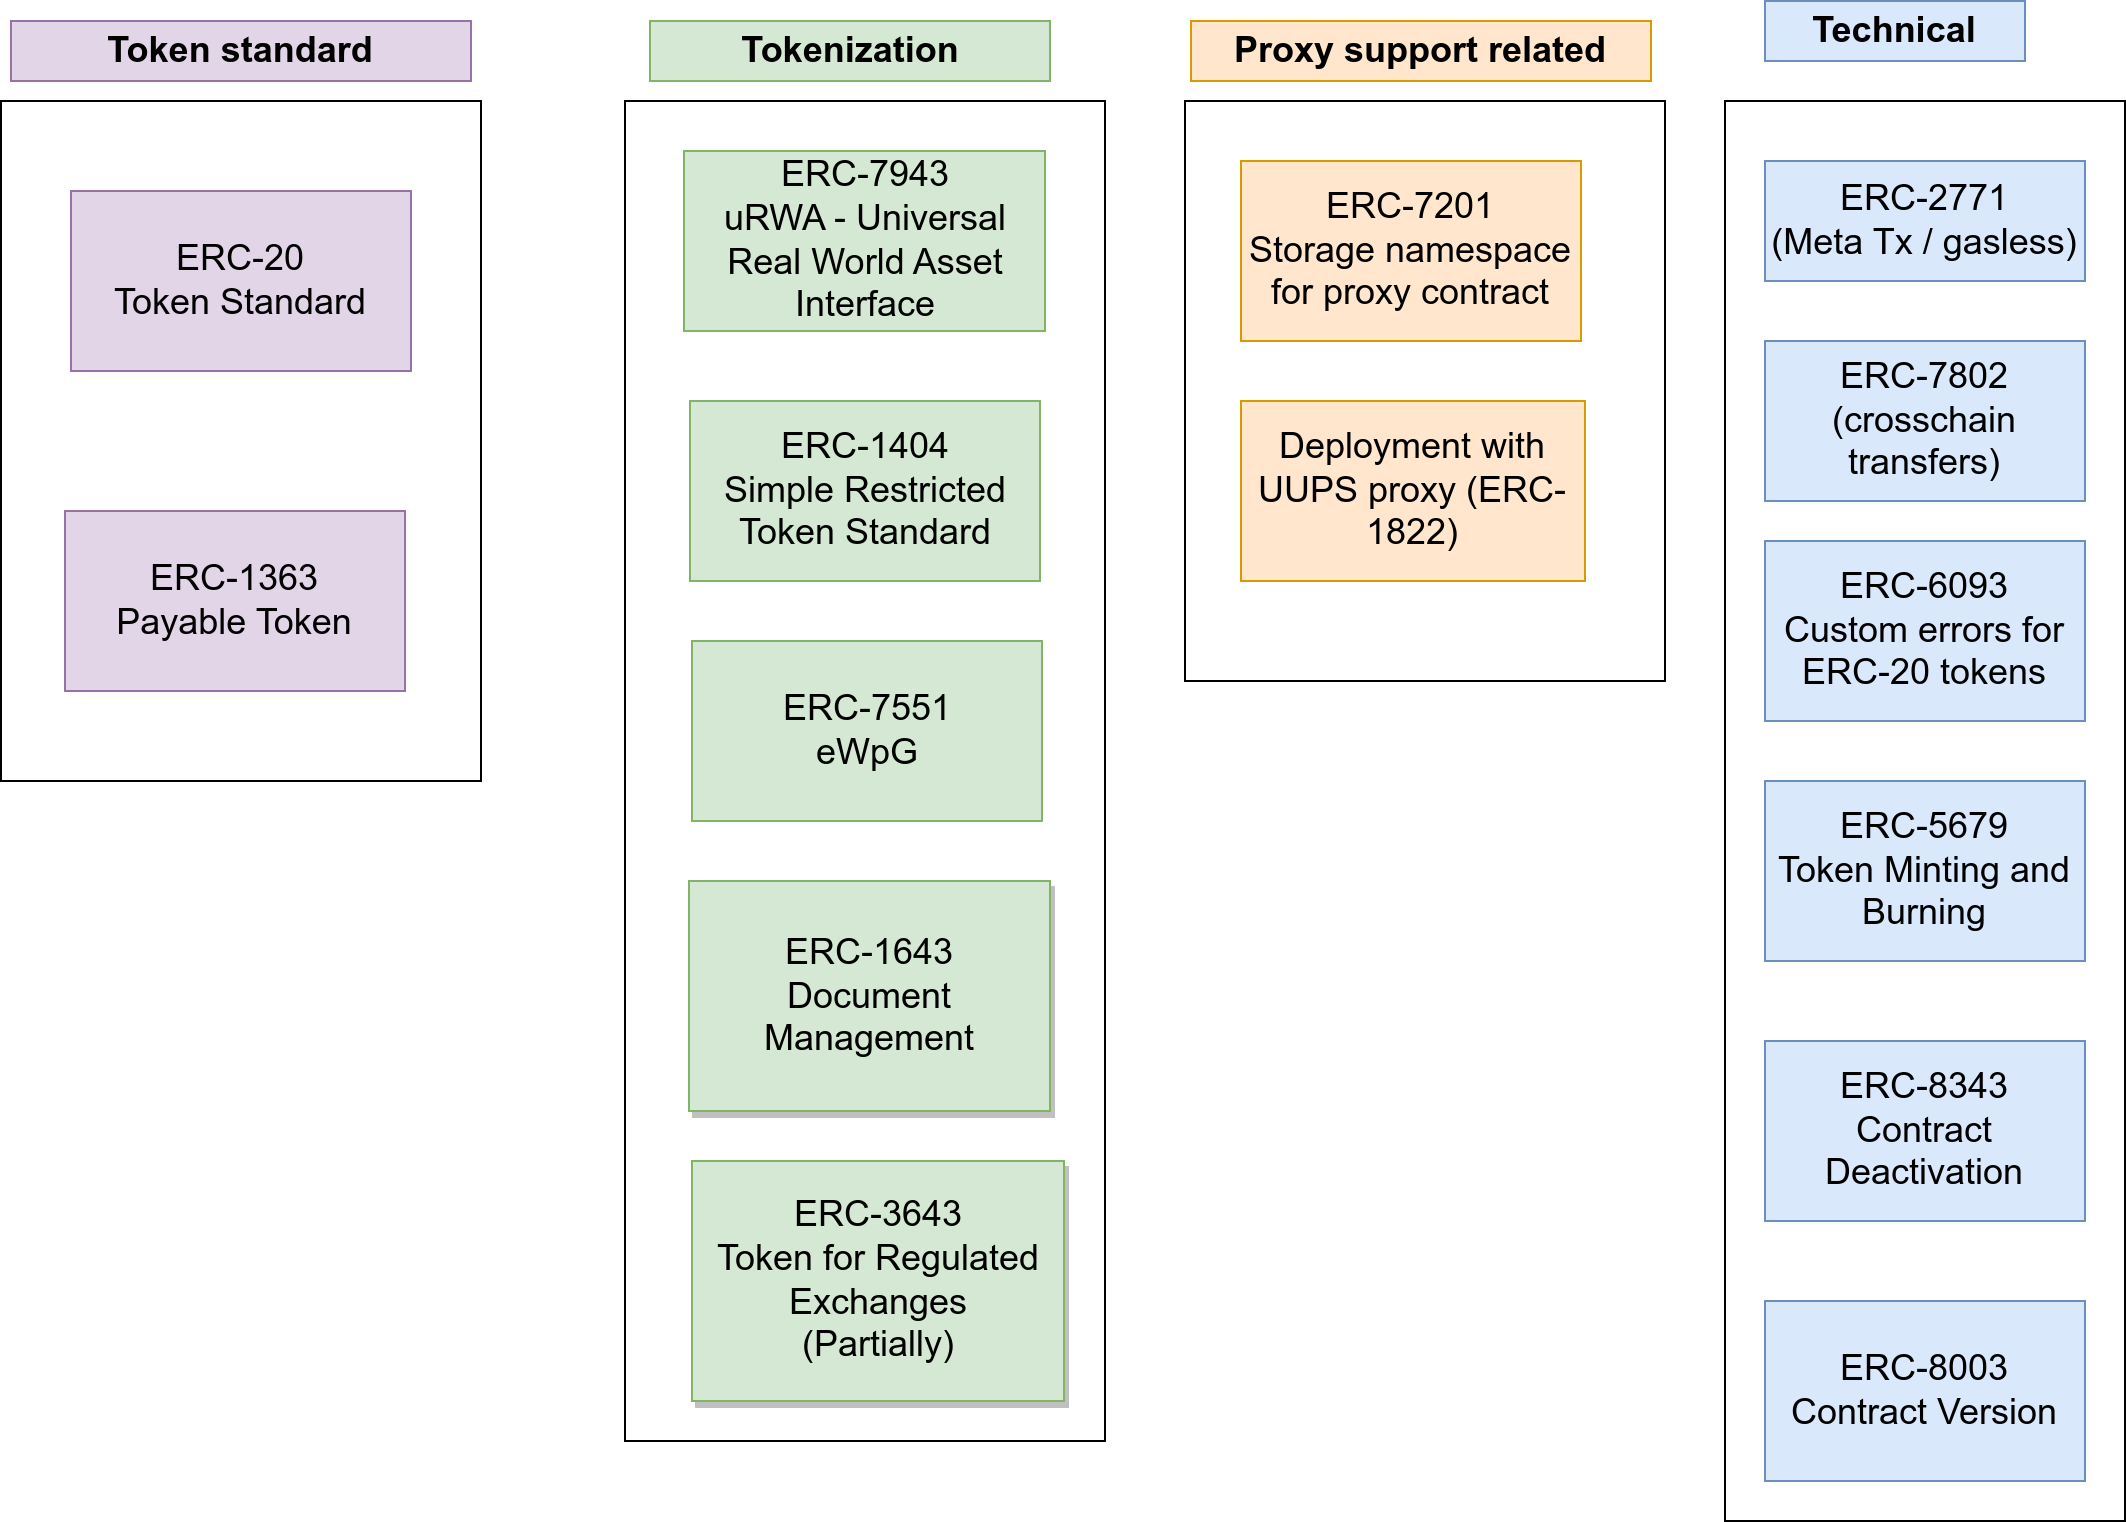

The diagram above was exported from draw.io. Its source (the exported page's mxGraphModel, read from the mxfile embedded in the PNG):
<mxGraphModel dx="1352" dy="961" grid="1" gridSize="10" guides="1" tooltips="1" connect="1" arrows="1" fold="1" page="1" pageScale="1" pageWidth="2336" pageHeight="1654" math="0" shadow="0">
  <root>
    <mxCell id="YQ1bgOneQ4WBElTHcavM-0" />
    <mxCell id="YQ1bgOneQ4WBElTHcavM-1" parent="YQ1bgOneQ4WBElTHcavM-0" />
    <mxCell id="YQ1bgOneQ4WBElTHcavM-2" value="" style="rounded=0;whiteSpace=wrap;html=1;fontSize=18;" parent="YQ1bgOneQ4WBElTHcavM-1" vertex="1">
      <mxGeometry x="860" y="200" width="240" height="670" as="geometry" />
    </mxCell>
    <mxCell id="YQ1bgOneQ4WBElTHcavM-3" value="Tokenization" style="text;html=1;strokeColor=#82b366;fillColor=#d5e8d4;align=center;verticalAlign=middle;whiteSpace=wrap;rounded=0;fontStyle=1;fontSize=18;" parent="YQ1bgOneQ4WBElTHcavM-1" vertex="1">
      <mxGeometry x="872.5" y="160" width="200" height="30" as="geometry" />
    </mxCell>
    <mxCell id="YQ1bgOneQ4WBElTHcavM-4" value="" style="rounded=0;whiteSpace=wrap;html=1;fontSize=18;" parent="YQ1bgOneQ4WBElTHcavM-1" vertex="1">
      <mxGeometry x="1140" y="200" width="240" height="290" as="geometry" />
    </mxCell>
    <mxCell id="YQ1bgOneQ4WBElTHcavM-5" value="&lt;div style=&quot;text-align: center;&quot;&gt;&lt;b&gt;Proxy support related&lt;/b&gt;&lt;/div&gt;" style="text;html=1;strokeColor=#d79b00;fillColor=#ffe6cc;align=center;verticalAlign=middle;whiteSpace=wrap;rounded=0;fontSize=18;" parent="YQ1bgOneQ4WBElTHcavM-1" vertex="1">
      <mxGeometry x="1143" y="160" width="230" height="30" as="geometry" />
    </mxCell>
    <mxCell id="YQ1bgOneQ4WBElTHcavM-6" value="ERC-7201&lt;br&gt;Storage namespace for proxy contract" style="rounded=0;whiteSpace=wrap;html=1;fontSize=18;fillColor=#ffe6cc;strokeColor=#d79b00;" parent="YQ1bgOneQ4WBElTHcavM-1" vertex="1">
      <mxGeometry x="1168" y="230" width="170" height="90" as="geometry" />
    </mxCell>
    <mxCell id="YQ1bgOneQ4WBElTHcavM-7" value="" style="rounded=0;whiteSpace=wrap;html=1;fontSize=18;" parent="YQ1bgOneQ4WBElTHcavM-1" vertex="1">
      <mxGeometry x="1410" y="200" width="200" height="710" as="geometry" />
    </mxCell>
    <mxCell id="YQ1bgOneQ4WBElTHcavM-8" value="Technical" style="text;html=1;strokeColor=#6c8ebf;fillColor=#dae8fc;align=center;verticalAlign=middle;whiteSpace=wrap;rounded=0;fontSize=18;fontStyle=1" parent="YQ1bgOneQ4WBElTHcavM-1" vertex="1">
      <mxGeometry x="1430" y="150" width="130" height="30" as="geometry" />
    </mxCell>
    <mxCell id="YQ1bgOneQ4WBElTHcavM-9" value="ERC-2771&lt;br style=&quot;font-size: 18px;&quot;&gt;(Meta Tx / gasless)&lt;br style=&quot;font-size: 18px;&quot;&gt;" style="rounded=0;whiteSpace=wrap;html=1;fontSize=18;fillColor=#dae8fc;strokeColor=#6c8ebf;" parent="YQ1bgOneQ4WBElTHcavM-1" vertex="1">
      <mxGeometry x="1430" y="230" width="160" height="60" as="geometry" />
    </mxCell>
    <mxCell id="YQ1bgOneQ4WBElTHcavM-10" value="ERC-6093&lt;br style=&quot;font-size: 18px;&quot;&gt;Custom errors for ERC-20 tokens" style="rounded=0;whiteSpace=wrap;html=1;fontSize=18;fillColor=#dae8fc;strokeColor=#6c8ebf;" parent="YQ1bgOneQ4WBElTHcavM-1" vertex="1">
      <mxGeometry x="1430" y="420" width="160" height="90" as="geometry" />
    </mxCell>
    <mxCell id="YQ1bgOneQ4WBElTHcavM-11" value="ERC-7802&lt;br style=&quot;font-size: 18px;&quot;&gt;(crosschain transfers)" style="rounded=0;whiteSpace=wrap;html=1;fontSize=18;fillColor=#dae8fc;strokeColor=#6c8ebf;" parent="YQ1bgOneQ4WBElTHcavM-1" vertex="1">
      <mxGeometry x="1430" y="320" width="160" height="80" as="geometry" />
    </mxCell>
    <mxCell id="YQ1bgOneQ4WBElTHcavM-12" value="Deployment with UUPS proxy (ERC-1822)" style="rounded=0;whiteSpace=wrap;html=1;fontSize=18;fillColor=#ffe6cc;strokeColor=#d79b00;" parent="YQ1bgOneQ4WBElTHcavM-1" vertex="1">
      <mxGeometry x="1168" y="350" width="172" height="90" as="geometry" />
    </mxCell>
    <mxCell id="YQ1bgOneQ4WBElTHcavM-13" value="ERC-1404&lt;br&gt;Simple Restricted Token Standard" style="rounded=0;whiteSpace=wrap;html=1;fontSize=18;fillColor=#d5e8d4;strokeColor=#82b366;" parent="YQ1bgOneQ4WBElTHcavM-1" vertex="1">
      <mxGeometry x="892.5" y="350" width="175" height="90" as="geometry" />
    </mxCell>
    <mxCell id="YQ1bgOneQ4WBElTHcavM-14" value="" style="rounded=0;whiteSpace=wrap;html=1;fontSize=18;" parent="YQ1bgOneQ4WBElTHcavM-1" vertex="1">
      <mxGeometry x="548" y="200" width="240" height="340" as="geometry" />
    </mxCell>
    <mxCell id="YQ1bgOneQ4WBElTHcavM-15" value="&lt;span style=&quot;font-weight: 700;&quot;&gt;Token standard&lt;/span&gt;" style="text;html=1;strokeColor=#9673a6;fillColor=#e1d5e7;align=center;verticalAlign=middle;whiteSpace=wrap;rounded=0;fontSize=18;" parent="YQ1bgOneQ4WBElTHcavM-1" vertex="1">
      <mxGeometry x="553" y="160" width="230" height="30" as="geometry" />
    </mxCell>
    <mxCell id="YQ1bgOneQ4WBElTHcavM-16" value="ERC-20&lt;br&gt;Token Standard" style="rounded=0;whiteSpace=wrap;html=1;fontSize=18;fillColor=#e1d5e7;strokeColor=#9673a6;" parent="YQ1bgOneQ4WBElTHcavM-1" vertex="1">
      <mxGeometry x="583" y="245" width="170" height="90" as="geometry" />
    </mxCell>
    <mxCell id="YQ1bgOneQ4WBElTHcavM-17" value="ERC-1363&lt;br&gt;Payable Token" style="rounded=0;whiteSpace=wrap;html=1;fontSize=18;fillColor=#e1d5e7;strokeColor=#9673a6;" parent="YQ1bgOneQ4WBElTHcavM-1" vertex="1">
      <mxGeometry x="580" y="405" width="170" height="90" as="geometry" />
    </mxCell>
    <mxCell id="YQ1bgOneQ4WBElTHcavM-24" value="&lt;span style=&quot;font-size: 18px;&quot;&gt;ERC-1643&lt;/span&gt;&lt;br style=&quot;font-size: 18px;&quot;&gt;&lt;span style=&quot;font-size: 18px;&quot;&gt;Document Management&lt;/span&gt;" style="rounded=0;whiteSpace=wrap;html=1;glass=0;sketch=0;shadow=1;fillColor=#d5e8d4;strokeColor=#82b366;" parent="YQ1bgOneQ4WBElTHcavM-1" vertex="1">
      <mxGeometry x="892" y="590" width="180.5" height="115" as="geometry" />
    </mxCell>
    <mxCell id="YQ1bgOneQ4WBElTHcavM-25" value="&lt;font style=&quot;font-size: 18px;&quot;&gt;ERC-3643&lt;br&gt;Token for Regulated Exchanges&lt;br&gt;(Partially)&lt;/font&gt;" style="rounded=0;whiteSpace=wrap;html=1;glass=0;sketch=0;shadow=1;fillColor=#d5e8d4;strokeColor=#82b366;" parent="YQ1bgOneQ4WBElTHcavM-1" vertex="1">
      <mxGeometry x="893.5" y="730" width="186" height="120" as="geometry" />
    </mxCell>
    <mxCell id="YQ1bgOneQ4WBElTHcavM-28" value="ERC-5679&lt;br style=&quot;font-size: 18px;&quot;&gt;Token Minting and Burning" style="rounded=0;whiteSpace=wrap;html=1;fontSize=18;fillColor=#dae8fc;strokeColor=#6c8ebf;" parent="YQ1bgOneQ4WBElTHcavM-1" vertex="1">
      <mxGeometry x="1430" y="540" width="160" height="90" as="geometry" />
    </mxCell>
    <mxCell id="YQ1bgOneQ4WBElTHcavM-29" value="ERC-7551&lt;br&gt;eWpG" style="rounded=0;whiteSpace=wrap;html=1;fontSize=18;fillColor=#d5e8d4;strokeColor=#82b366;" parent="YQ1bgOneQ4WBElTHcavM-1" vertex="1">
      <mxGeometry x="893.5" y="470" width="175" height="90" as="geometry" />
    </mxCell>
    <mxCell id="YQ1bgOneQ4WBElTHcavM-30" value="ERC-7943&lt;br&gt;uRWA - Universal Real World Asset Interface" style="rounded=0;whiteSpace=wrap;html=1;fontSize=18;fillColor=#d5e8d4;strokeColor=#82b366;" parent="YQ1bgOneQ4WBElTHcavM-1" vertex="1">
      <mxGeometry x="889.5" y="225" width="180.5" height="90" as="geometry" />
    </mxCell>
    <mxCell id="C0HUQTTzsTCYBpISthi7-0" value="ERC-8343&lt;br&gt;Contract Deactivation" style="rounded=0;whiteSpace=wrap;html=1;fontSize=18;fillColor=#dae8fc;strokeColor=#6c8ebf;" vertex="1" parent="YQ1bgOneQ4WBElTHcavM-1">
      <mxGeometry x="1430" y="670" width="160" height="90" as="geometry" />
    </mxCell>
    <mxCell id="C0HUQTTzsTCYBpISthi7-1" value="ERC-8003&lt;br&gt;Contract Version" style="rounded=0;whiteSpace=wrap;html=1;fontSize=18;fillColor=#dae8fc;strokeColor=#6c8ebf;" vertex="1" parent="YQ1bgOneQ4WBElTHcavM-1">
      <mxGeometry x="1430" y="800" width="160" height="90" as="geometry" />
    </mxCell>
  </root>
</mxGraphModel>